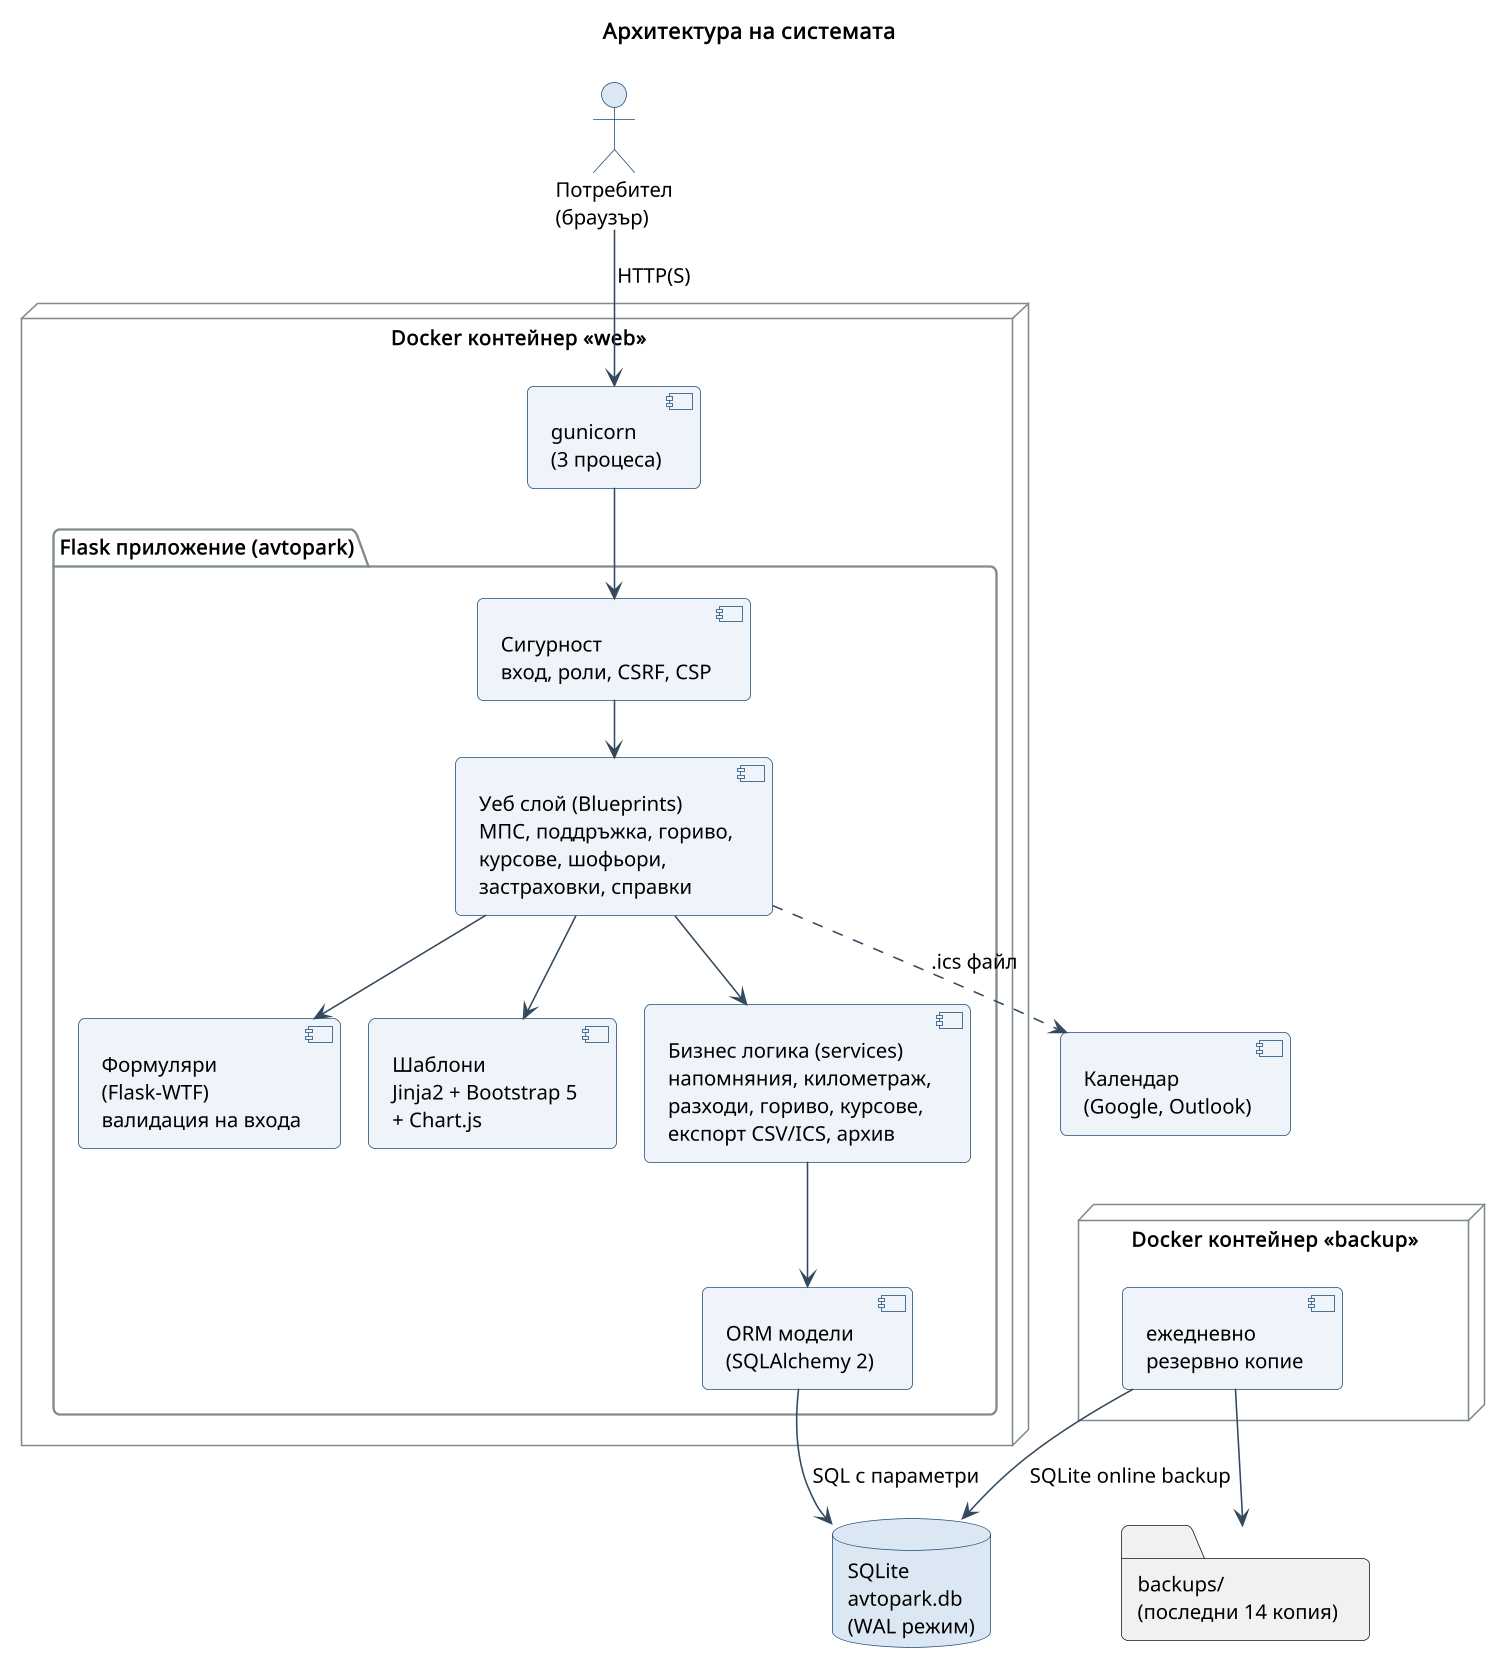

The diagram above was rendered by PlantUML. Its source (embedded in the PNG):
@startuml architecture
skinparamlocked dpi 150
!include _style.iuml
title Архитектура на системата

actor "Потребител\n(браузър)" as Browser

node "Docker контейнер «web»" {
  component "gunicorn\n(3 процеса)" as Gunicorn
  package "Flask приложение (avtopark)" {
    component "Сигурност\nвход, роли, CSRF, CSP" as Security
    component "Уеб слой (Blueprints)\nМПС, поддръжка, гориво,\nкурсове, шофьори,\nзастраховки, справки" as Views
    component "Формуляри\n(Flask-WTF)\nвалидация на входа" as Forms
    component "Шаблони\nJinja2 + Bootstrap 5\n+ Chart.js" as Templates
    component "Бизнес логика (services)\nнапомняния, километраж,\nразходи, гориво, курсове,\nекспорт CSV/ICS, архив" as Services
    component "ORM модели\n(SQLAlchemy 2)" as Models
  }
}

node "Docker контейнер «backup»" {
  component "ежедневно\nрезервно копие" as Backup
}

database "SQLite\navtopark.db\n(WAL режим)" as DB
folder "backups/\n(последни 14 копия)" as Backups
component "Календар\n(Google, Outlook)" as Calendar

Browser --> Gunicorn : HTTP(S)
Gunicorn --> Security
Security --> Views
Views --> Forms
Views --> Services
Views --> Templates
Services --> Models
Models --> DB : SQL с параметри
Backup --> DB : SQLite online backup
Backup --> Backups
Views ..> Calendar : .ics файл
@enduml